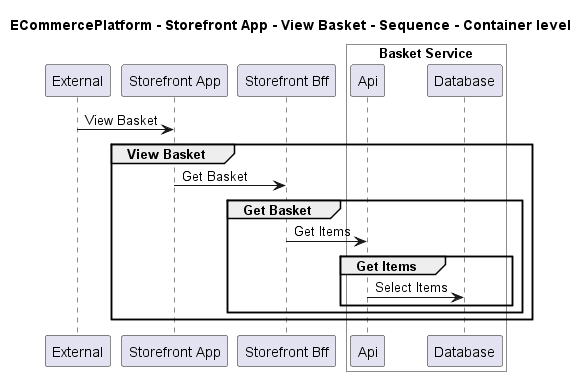

The diagram above was rendered by PlantUML. Its source (embedded in the PNG):
@startuml
!pragma layout smetana

title ECommercePlatform - Storefront App - View Basket - Sequence - Container level

participant "External" as C4InterFlow.SoftwareSystems.ExternalSystem
participant "Storefront App" as ECommercePlatform.SoftwareSystems.StorefrontApp
participant "Storefront Bff" as ECommercePlatform.SoftwareSystems.StorefrontBff

box "Basket Service" #White
    participant "Api" as ECommercePlatform.SoftwareSystems.BasketService.Containers.Api
    participant "Database" as ECommercePlatform.SoftwareSystems.BasketService.Containers.Database
end box


C4InterFlow.SoftwareSystems.ExternalSystem -> ECommercePlatform.SoftwareSystems.StorefrontApp : View Basket
group View Basket
ECommercePlatform.SoftwareSystems.StorefrontApp -> ECommercePlatform.SoftwareSystems.StorefrontBff : Get Basket
group Get Basket
ECommercePlatform.SoftwareSystems.StorefrontBff -> ECommercePlatform.SoftwareSystems.BasketService.Containers.Api : Get Items
group Get Items
ECommercePlatform.SoftwareSystems.BasketService.Containers.Api -> ECommercePlatform.SoftwareSystems.BasketService.Containers.Database : Select Items
end
end
end


@enduml